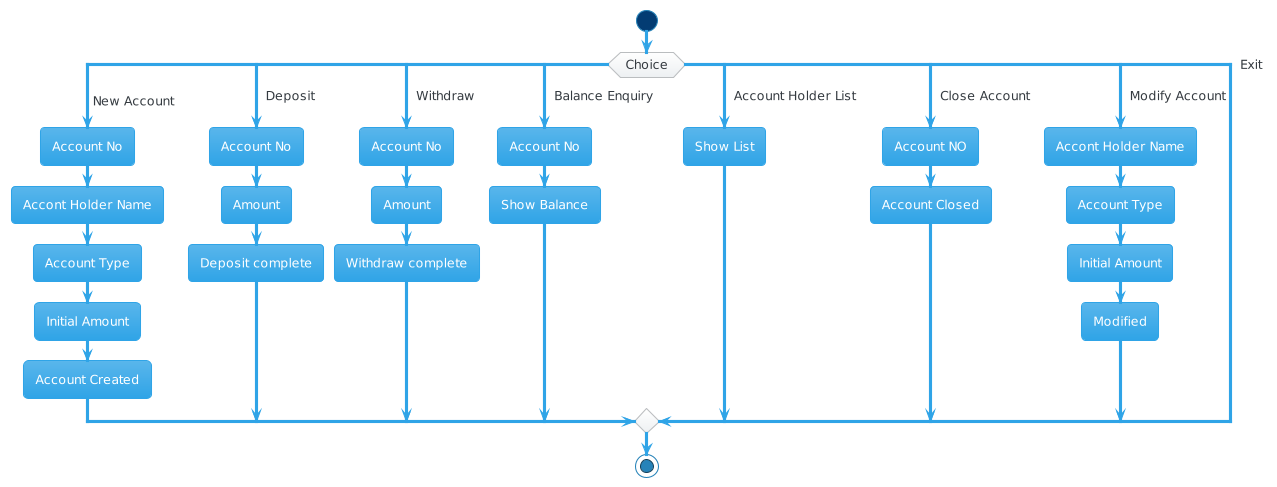

The diagram above was rendered by PlantUML. Its source (embedded in the PNG):
@startuml
!theme cerulean
start
switch (Choice)
case (New Account )
  :Account No;
  :Accont Holder Name;
  :Account Type;
  :Initial Amount;
  :Account Created;

case ( Deposit ) 
  :Account No;
  :Amount;
  :Deposit complete;

case ( Withdraw )
  :Account No;
  :Amount;
  :Withdraw complete;
case ( Balance Enquiry )
  :Account No;
  :Show Balance;
case ( Account Holder List )
  :Show List;
case ( Close Account )
  :Account NO;
  :Account Closed;
case ( Modify Account)
  :Accont Holder Name;
  :Account Type;
  :Initial Amount;
  :Modified;
case ( Exit )
endswitch
stop
@enduml